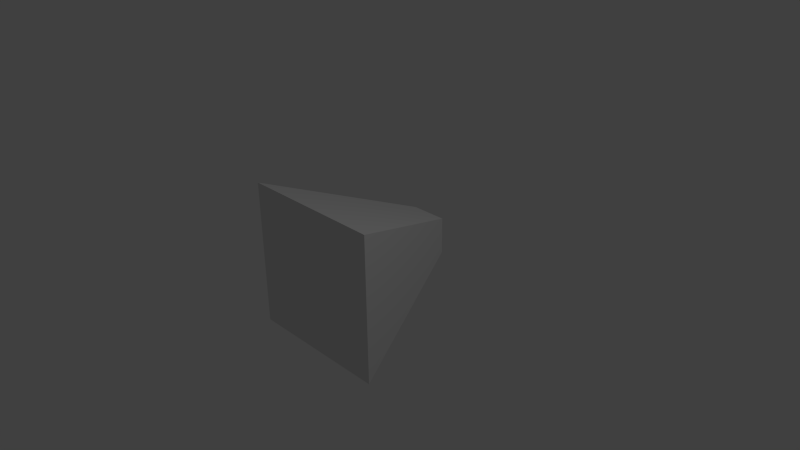# Source: ship.blend  (saved by Blender 2.73.0; exported with 4.5.12 LTS)
import bpy
from mathutils import Matrix  # noqa: F401  (used for matrix-valued properties, if any)

bpy.ops.wm.read_factory_settings(use_empty=True)
scene = bpy.context.scene
scene.name = 'Scene'

# ---- collections
col_collection_1 = bpy.data.collections.new('Collection 1'); scene.collection.children.link(col_collection_1)

# ---- materials (node trees are filled in below, after node groups)
mat_material = bpy.data.materials.new('Material')
mat_material.alpha_threshold = 0.0
mat_material.use_transparent_shadow = False
mat_material.roughness = 0.5
mat_material.line_color = (0.0, 0.0, 0.0, 1.0)

# ---- material node trees

# ---- world
world_world = bpy.data.worlds.new('World'); scene.world = world_world
world_world.color = (0.05088, 0.05088, 0.05088)
world_world.use_sun_shadow = False
world_world.sun_shadow_jitter_overblur = 0.0
world_world.cycles.sampling_method = 'MANUAL'
world_world.cycles.sample_map_resolution = 256

# ---- cameras
cam_camera = bpy.data.cameras.new('Camera')
cam_camera.clip_end = 100.0
cam_camera.lens = 35.0
cam_camera.sensor_width = 32.0
cam_camera.sensor_height = 18.0
cam_camera.ortho_scale = 7.314
cam_camera.dof.focus_distance = 0.0
cam_camera.dof.aperture_fstop = 128.0

# ---- lights
light_lamp = bpy.data.lights.new('Lamp', 'POINT')
light_lamp.transmission_factor = 0.0
light_lamp.cutoff_distance = 30.0
light_lamp.energy = 100.0
light_lamp.shadow_buffer_clip_start = 1.001
light_lamp.shadow_soft_size = 0.1
light_lamp.shadow_maximum_resolution = 0.006
light_lamp.use_absolute_resolution = True
light_lamp.cycles.use_multiple_importance_sampling = False

# ---- meshes
me_cube = bpy.data.meshes.new('Cube')
me_cube.from_pydata([(0.2523, 1.0, -0.2523), (1.0, -1.0, -1.0), (-1.0, -1.0, -1.0), (-0.2523, 1.0, -0.2523), (0.2523, 1.0, 0.2523), (1.0, -1.0, 1.0), (-1.0, -1.0, 1.0), (-0.2523, 1.0, 0.2523)], [], [(0, 1, 2, 3), (4, 7, 6, 5), (0, 4, 5, 1), (1, 5, 6, 2), (2, 6, 7, 3), (4, 0, 3, 7)])
me_cube.materials.append(mat_material)
me_cube.use_remesh_preserve_volume = False
me_cube.use_remesh_preserve_attributes = False
me_cube.use_mirror_vertex_groups = False
me_cube.update()

# ---- objects
ob_cube = bpy.data.objects.new('Cube', me_cube)
ob_lamp = bpy.data.objects.new('Lamp', light_lamp)
ob_camera = bpy.data.objects.new('Camera', cam_camera)

# ---- transforms, parenting, visibility, modifiers, constraints
ob_cube.location = (0.0, 0.0, 0.0)
ob_cube.lock_rotations_4d = False
ob_cube.empty_display_type = 'ARROWS'
ob_cube.lineart.crease_threshold = 0.0
ob_lamp.location = (4.076, 1.005, 5.904)
ob_lamp.rotation_euler = (0.6503, 0.05522, 1.866)
ob_lamp.lock_rotations_4d = False
ob_lamp.empty_display_type = 'ARROWS'
ob_lamp.color = (0.0, 0.0, 0.0, 0.0)
ob_lamp.lineart.crease_threshold = 0.0
ob_camera.location = (7.481, -6.508, 5.344)
ob_camera.rotation_euler = (1.109, 0.01082, 0.8149)
ob_camera.lock_rotations_4d = False
ob_camera.empty_display_type = 'ARROWS'
ob_camera.color = (0.0, 0.0, 0.0, 0.0)
ob_camera.display_type = 'WIRE'
ob_camera.lineart.crease_threshold = 0.0

# ---- collection membership
col_collection_1.objects.link(ob_cube)
col_collection_1.objects.link(ob_lamp)
col_collection_1.objects.link(ob_camera)

# ---- scene / render settings (as saved in the file)
scene.camera = ob_camera
scene.frame_start = 1; scene.frame_end = 250; scene.frame_set(1)
scene.render.engine = 'BLENDER_EEVEE_NEXT'
scene.render.resolution_percentage = 50
scene.render.dither_intensity = 0.0
scene.cycles.use_denoising = False
scene.cycles.samples = 10
scene.cycles.sampling_pattern = 'TABULATED_SOBOL'
scene.cycles.light_sampling_threshold = 0.0
scene.cycles.use_adaptive_sampling = False
scene.cycles.use_light_tree = False
scene.cycles.blur_glossy = 0.0
scene.cycles.pixel_filter_type = 'GAUSSIAN'
scene.cycles.sample_clamp_indirect = 0.0
scene.view_settings.view_transform = 'Standard'
bpy.context.view_layer.update()
